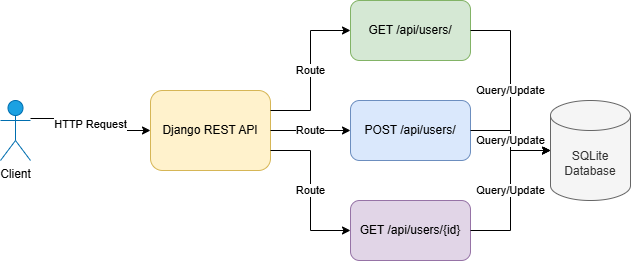

The diagram above was exported from draw.io. Its source (the exported page's mxGraphModel, read from the mxfile embedded in the PNG):
<mxGraphModel dx="1232" dy="1096" grid="1" gridSize="10" guides="1" tooltips="1" connect="1" arrows="1" fold="1" page="1" pageScale="1" pageWidth="827" pageHeight="1169" math="0" shadow="0">
  <root>
    <mxCell id="0" />
    <mxCell id="1" parent="0" />
    <mxCell id="Q8Yrpq43sJWFK-4e3hNd-37" value="Client" style="shape=umlActor;verticalLabelPosition=bottom;verticalAlign=top;html=1;outlineConnect=0;fillColor=#1ba1e2;strokeColor=#006EAF;fontColor=#000000;" vertex="1" parent="1">
      <mxGeometry x="100" y="300" width="30" height="60" as="geometry" />
    </mxCell>
    <mxCell id="Q8Yrpq43sJWFK-4e3hNd-38" value="Django REST API" style="rounded=1;whiteSpace=wrap;html=1;fillColor=#fff2cc;strokeColor=#d6b656;fontColor=#000000;" vertex="1" parent="1">
      <mxGeometry x="250" y="290" width="120" height="80" as="geometry" />
    </mxCell>
    <mxCell id="Q8Yrpq43sJWFK-4e3hNd-39" value="GET /api/users/" style="rounded=1;whiteSpace=wrap;html=1;fillColor=#d5e8d4;strokeColor=#82b366;fontColor=#000000;" vertex="1" parent="1">
      <mxGeometry x="450" y="200" width="120" height="60" as="geometry" />
    </mxCell>
    <mxCell id="Q8Yrpq43sJWFK-4e3hNd-40" value="POST /api/users/" style="rounded=1;whiteSpace=wrap;html=1;fillColor=#dae8fc;strokeColor=#6c8ebf;fontColor=#000000;" vertex="1" parent="1">
      <mxGeometry x="450" y="300" width="120" height="60" as="geometry" />
    </mxCell>
    <mxCell id="Q8Yrpq43sJWFK-4e3hNd-41" value="GET /api/users/{id}" style="rounded=1;whiteSpace=wrap;html=1;fillColor=#e1d5e7;strokeColor=#9673a6;fontColor=#000000;" vertex="1" parent="1">
      <mxGeometry x="450" y="400" width="120" height="60" as="geometry" />
    </mxCell>
    <mxCell id="Q8Yrpq43sJWFK-4e3hNd-42" value="SQLite&#10;Database" style="shape=cylinder3;whiteSpace=wrap;html=1;boundedLbl=1;backgroundOutline=1;size=15;fillColor=#f5f5f5;strokeColor=#666666;fontColor=#333333;" vertex="1" parent="1">
      <mxGeometry x="650" y="300" width="80" height="100" as="geometry" />
    </mxCell>
    <mxCell id="Q8Yrpq43sJWFK-4e3hNd-43" value="HTTP Request" style="edgeStyle=orthogonalEdgeStyle;rounded=0;orthogonalLoop=1;jettySize=auto;html=1;exitX=1;exitY=0.3;exitDx=0;exitDy=0;entryX=0;entryY=0.5;entryDx=0;entryDy=0;fontColor=#000000;" edge="1" parent="1" source="Q8Yrpq43sJWFK-4e3hNd-37" target="Q8Yrpq43sJWFK-4e3hNd-38">
      <mxGeometry relative="1" as="geometry" />
    </mxCell>
    <mxCell id="Q8Yrpq43sJWFK-4e3hNd-44" value="Route" style="edgeStyle=orthogonalEdgeStyle;rounded=0;orthogonalLoop=1;jettySize=auto;html=1;exitX=1;exitY=0.25;exitDx=0;exitDy=0;entryX=0;entryY=0.5;entryDx=0;entryDy=0;fontColor=#000000;" edge="1" parent="1" source="Q8Yrpq43sJWFK-4e3hNd-38" target="Q8Yrpq43sJWFK-4e3hNd-39">
      <mxGeometry relative="1" as="geometry" />
    </mxCell>
    <mxCell id="Q8Yrpq43sJWFK-4e3hNd-45" value="Route" style="edgeStyle=orthogonalEdgeStyle;rounded=0;orthogonalLoop=1;jettySize=auto;html=1;exitX=1;exitY=0.5;exitDx=0;exitDy=0;entryX=0;entryY=0.5;entryDx=0;entryDy=0;fontColor=#000000;" edge="1" parent="1" source="Q8Yrpq43sJWFK-4e3hNd-38" target="Q8Yrpq43sJWFK-4e3hNd-40">
      <mxGeometry relative="1" as="geometry" />
    </mxCell>
    <mxCell id="Q8Yrpq43sJWFK-4e3hNd-46" value="Route" style="edgeStyle=orthogonalEdgeStyle;rounded=0;orthogonalLoop=1;jettySize=auto;html=1;exitX=1;exitY=0.75;exitDx=0;exitDy=0;entryX=0;entryY=0.5;entryDx=0;entryDy=0;fontColor=#000000;" edge="1" parent="1" source="Q8Yrpq43sJWFK-4e3hNd-38" target="Q8Yrpq43sJWFK-4e3hNd-41">
      <mxGeometry relative="1" as="geometry" />
    </mxCell>
    <mxCell id="Q8Yrpq43sJWFK-4e3hNd-47" value="Query/Update" style="edgeStyle=orthogonalEdgeStyle;rounded=0;orthogonalLoop=1;jettySize=auto;html=1;exitX=1;exitY=0.5;exitDx=0;exitDy=0;entryX=0;entryY=0.5;entryDx=0;entryDy=0;fontColor=#000000;" edge="1" parent="1" source="Q8Yrpq43sJWFK-4e3hNd-39" target="Q8Yrpq43sJWFK-4e3hNd-42">
      <mxGeometry relative="1" as="geometry" />
    </mxCell>
    <mxCell id="Q8Yrpq43sJWFK-4e3hNd-48" value="Query/Update" style="edgeStyle=orthogonalEdgeStyle;rounded=0;orthogonalLoop=1;jettySize=auto;html=1;exitX=1;exitY=0.5;exitDx=0;exitDy=0;entryX=0;entryY=0.5;entryDx=0;entryDy=0;fontColor=#000000;" edge="1" parent="1" source="Q8Yrpq43sJWFK-4e3hNd-40" target="Q8Yrpq43sJWFK-4e3hNd-42">
      <mxGeometry relative="1" as="geometry" />
    </mxCell>
    <mxCell id="Q8Yrpq43sJWFK-4e3hNd-49" value="Query/Update" style="edgeStyle=orthogonalEdgeStyle;rounded=0;orthogonalLoop=1;jettySize=auto;html=1;exitX=1;exitY=0.5;exitDx=0;exitDy=0;entryX=0;entryY=0.5;entryDx=0;entryDy=0;fontColor=#000000;" edge="1" parent="1" source="Q8Yrpq43sJWFK-4e3hNd-41" target="Q8Yrpq43sJWFK-4e3hNd-42">
      <mxGeometry relative="1" as="geometry" />
    </mxCell>
  </root>
</mxGraphModel>